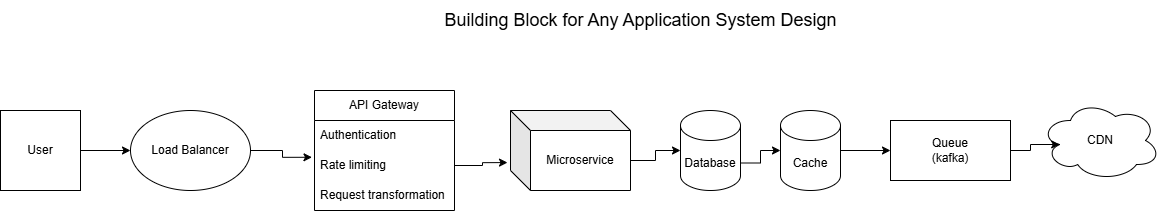

The diagram above was exported from draw.io. Its source (the exported page's mxGraphModel, read from the mxfile embedded in the PNG):
<mxGraphModel dx="1750" dy="883" grid="1" gridSize="10" guides="1" tooltips="1" connect="1" arrows="1" fold="1" page="1" pageScale="1" pageWidth="827" pageHeight="1169" math="0" shadow="0">
  <root>
    <mxCell id="0" />
    <mxCell id="1" parent="0" />
    <mxCell id="8N2mEv6M6TqXk7ESejXH-17" style="edgeStyle=orthogonalEdgeStyle;rounded=0;orthogonalLoop=1;jettySize=auto;html=1;exitX=1;exitY=0.5;exitDx=0;exitDy=0;entryX=0;entryY=0.5;entryDx=0;entryDy=0;" edge="1" parent="1" source="8N2mEv6M6TqXk7ESejXH-1" target="8N2mEv6M6TqXk7ESejXH-11">
      <mxGeometry relative="1" as="geometry" />
    </mxCell>
    <mxCell id="8N2mEv6M6TqXk7ESejXH-1" value="User" style="whiteSpace=wrap;html=1;aspect=fixed;" vertex="1" parent="1">
      <mxGeometry x="30" y="150" width="80" height="80" as="geometry" />
    </mxCell>
    <mxCell id="8N2mEv6M6TqXk7ESejXH-3" value="API Gateway" style="swimlane;fontStyle=0;childLayout=stackLayout;horizontal=1;startSize=30;horizontalStack=0;resizeParent=1;resizeParentMax=0;resizeLast=0;collapsible=1;marginBottom=0;whiteSpace=wrap;html=1;" vertex="1" parent="1">
      <mxGeometry x="344" y="130" width="140" height="120" as="geometry">
        <mxRectangle x="330" y="130" width="110" height="30" as="alternateBounds" />
      </mxGeometry>
    </mxCell>
    <mxCell id="8N2mEv6M6TqXk7ESejXH-4" value="Authentication" style="text;strokeColor=none;fillColor=none;align=left;verticalAlign=middle;spacingLeft=4;spacingRight=4;overflow=hidden;points=[[0,0.5],[1,0.5]];portConstraint=eastwest;rotatable=0;whiteSpace=wrap;html=1;" vertex="1" parent="8N2mEv6M6TqXk7ESejXH-3">
      <mxGeometry y="30" width="140" height="30" as="geometry" />
    </mxCell>
    <mxCell id="8N2mEv6M6TqXk7ESejXH-5" value="Rate limiting" style="text;strokeColor=none;fillColor=none;align=left;verticalAlign=middle;spacingLeft=4;spacingRight=4;overflow=hidden;points=[[0,0.5],[1,0.5]];portConstraint=eastwest;rotatable=0;whiteSpace=wrap;html=1;" vertex="1" parent="8N2mEv6M6TqXk7ESejXH-3">
      <mxGeometry y="60" width="140" height="30" as="geometry" />
    </mxCell>
    <mxCell id="8N2mEv6M6TqXk7ESejXH-6" value="Request transformation" style="text;strokeColor=none;fillColor=none;align=left;verticalAlign=middle;spacingLeft=4;spacingRight=4;overflow=hidden;points=[[0,0.5],[1,0.5]];portConstraint=eastwest;rotatable=0;whiteSpace=wrap;html=1;" vertex="1" parent="8N2mEv6M6TqXk7ESejXH-3">
      <mxGeometry y="90" width="140" height="30" as="geometry" />
    </mxCell>
    <mxCell id="8N2mEv6M6TqXk7ESejXH-8" value="Database" style="shape=cylinder3;whiteSpace=wrap;html=1;boundedLbl=1;backgroundOutline=1;size=15;" vertex="1" parent="1">
      <mxGeometry x="710" y="150" width="60" height="80" as="geometry" />
    </mxCell>
    <mxCell id="8N2mEv6M6TqXk7ESejXH-10" value="Microservice" style="shape=cube;whiteSpace=wrap;html=1;boundedLbl=1;backgroundOutline=1;darkOpacity=0.05;darkOpacity2=0.1;" vertex="1" parent="1">
      <mxGeometry x="540" y="150" width="120" height="80" as="geometry" />
    </mxCell>
    <mxCell id="8N2mEv6M6TqXk7ESejXH-19" style="edgeStyle=orthogonalEdgeStyle;rounded=0;orthogonalLoop=1;jettySize=auto;html=1;exitX=1;exitY=0.5;exitDx=0;exitDy=0;entryX=-0.018;entryY=0.226;entryDx=0;entryDy=0;entryPerimeter=0;" edge="1" parent="1" source="8N2mEv6M6TqXk7ESejXH-11" target="8N2mEv6M6TqXk7ESejXH-5">
      <mxGeometry relative="1" as="geometry">
        <mxPoint x="320" y="210" as="targetPoint" />
      </mxGeometry>
    </mxCell>
    <mxCell id="8N2mEv6M6TqXk7ESejXH-11" value="Load Balancer" style="ellipse;whiteSpace=wrap;html=1;" vertex="1" parent="1">
      <mxGeometry x="160" y="150" width="120" height="80" as="geometry" />
    </mxCell>
    <mxCell id="8N2mEv6M6TqXk7ESejXH-12" value="CDN" style="ellipse;shape=cloud;whiteSpace=wrap;html=1;" vertex="1" parent="1">
      <mxGeometry x="1070" y="140" width="120" height="80" as="geometry" />
    </mxCell>
    <mxCell id="8N2mEv6M6TqXk7ESejXH-24" style="edgeStyle=orthogonalEdgeStyle;rounded=0;orthogonalLoop=1;jettySize=auto;html=1;exitX=1;exitY=0.5;exitDx=0;exitDy=0;exitPerimeter=0;entryX=0;entryY=0.5;entryDx=0;entryDy=0;" edge="1" parent="1" source="8N2mEv6M6TqXk7ESejXH-13" target="8N2mEv6M6TqXk7ESejXH-14">
      <mxGeometry relative="1" as="geometry" />
    </mxCell>
    <mxCell id="8N2mEv6M6TqXk7ESejXH-13" value="Cache" style="shape=cylinder3;whiteSpace=wrap;html=1;boundedLbl=1;backgroundOutline=1;size=15;" vertex="1" parent="1">
      <mxGeometry x="810" y="150" width="60" height="80" as="geometry" />
    </mxCell>
    <mxCell id="8N2mEv6M6TqXk7ESejXH-14" value="Queue&lt;div&gt;(&lt;span style=&quot;background-color: transparent; color: light-dark(rgb(0, 0, 0), rgb(255, 255, 255));&quot;&gt;kafka)&lt;/span&gt;&lt;/div&gt;" style="rounded=0;whiteSpace=wrap;html=1;" vertex="1" parent="1">
      <mxGeometry x="920" y="160" width="120" height="60" as="geometry" />
    </mxCell>
    <mxCell id="8N2mEv6M6TqXk7ESejXH-20" style="edgeStyle=orthogonalEdgeStyle;rounded=0;orthogonalLoop=1;jettySize=auto;html=1;exitX=1;exitY=0.5;exitDx=0;exitDy=0;entryX=-0.025;entryY=0.651;entryDx=0;entryDy=0;entryPerimeter=0;" edge="1" parent="1" source="8N2mEv6M6TqXk7ESejXH-5" target="8N2mEv6M6TqXk7ESejXH-10">
      <mxGeometry relative="1" as="geometry" />
    </mxCell>
    <mxCell id="8N2mEv6M6TqXk7ESejXH-22" style="edgeStyle=orthogonalEdgeStyle;rounded=0;orthogonalLoop=1;jettySize=auto;html=1;exitX=0;exitY=0;exitDx=120;exitDy=50;exitPerimeter=0;entryX=0;entryY=0.5;entryDx=0;entryDy=0;entryPerimeter=0;" edge="1" parent="1" source="8N2mEv6M6TqXk7ESejXH-10" target="8N2mEv6M6TqXk7ESejXH-8">
      <mxGeometry relative="1" as="geometry" />
    </mxCell>
    <mxCell id="8N2mEv6M6TqXk7ESejXH-23" style="edgeStyle=orthogonalEdgeStyle;rounded=0;orthogonalLoop=1;jettySize=auto;html=1;exitX=1;exitY=0;exitDx=0;exitDy=52.5;exitPerimeter=0;entryX=0;entryY=0.5;entryDx=0;entryDy=0;entryPerimeter=0;" edge="1" parent="1" source="8N2mEv6M6TqXk7ESejXH-8" target="8N2mEv6M6TqXk7ESejXH-13">
      <mxGeometry relative="1" as="geometry" />
    </mxCell>
    <mxCell id="8N2mEv6M6TqXk7ESejXH-26" style="edgeStyle=orthogonalEdgeStyle;rounded=0;orthogonalLoop=1;jettySize=auto;html=1;exitX=1;exitY=0.5;exitDx=0;exitDy=0;entryX=0.16;entryY=0.55;entryDx=0;entryDy=0;entryPerimeter=0;" edge="1" parent="1" source="8N2mEv6M6TqXk7ESejXH-14" target="8N2mEv6M6TqXk7ESejXH-12">
      <mxGeometry relative="1" as="geometry" />
    </mxCell>
    <mxCell id="8N2mEv6M6TqXk7ESejXH-28" value="&lt;font style=&quot;font-size: 18px;&quot;&gt;Building Block for Any Application System Design&lt;/font&gt;" style="text;html=1;align=center;verticalAlign=middle;resizable=0;points=[];autosize=1;strokeColor=none;fillColor=none;" vertex="1" parent="1">
      <mxGeometry x="460" y="40" width="420" height="40" as="geometry" />
    </mxCell>
  </root>
</mxGraphModel>